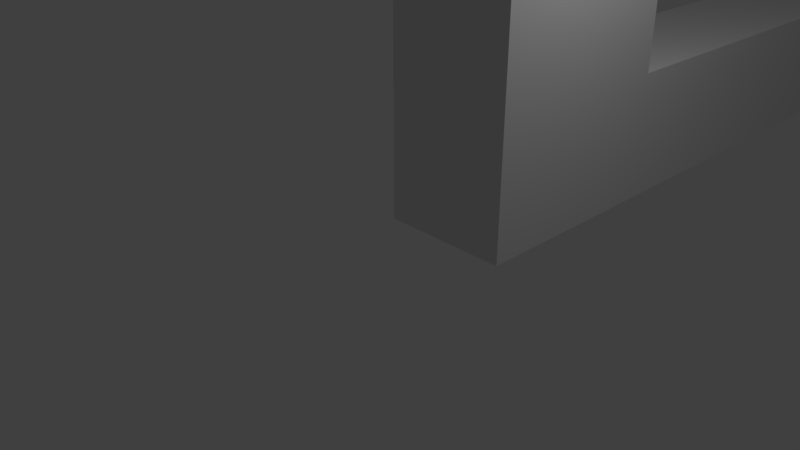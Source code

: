 # Source: 209DeurAchterNF.blend  (saved by Blender 2.78.0; exported with 4.5.12 LTS)
import bpy
from mathutils import Matrix  # noqa: F401  (used for matrix-valued properties, if any)

bpy.ops.wm.read_factory_settings(use_empty=True)
scene = bpy.context.scene
scene.name = 'Scene'

# ---- collections
col_collection_1 = bpy.data.collections.new('Collection 1'); scene.collection.children.link(col_collection_1)

# ---- world
world_world = bpy.data.worlds.new('World'); scene.world = world_world
world_world.color = (0.05088, 0.05088, 0.05088)
world_world.use_sun_shadow = False
world_world.sun_shadow_jitter_overblur = 0.0
world_world.cycles.sampling_method = 'MANUAL'

# ---- cameras
cam_camera = bpy.data.cameras.new('Camera')
cam_camera.clip_end = 100.0
cam_camera.lens = 35.0
cam_camera.sensor_width = 32.0
cam_camera.sensor_height = 18.0
cam_camera.ortho_scale = 7.314
cam_camera.dof.focus_distance = 0.0
cam_camera.dof.aperture_fstop = 128.0

# ---- lights
light_lamp = bpy.data.lights.new('Lamp', 'POINT')
light_lamp.transmission_factor = 0.0
light_lamp.cutoff_distance = 30.0
light_lamp.energy = 100.0
light_lamp.shadow_buffer_clip_start = 1.001
light_lamp.shadow_soft_size = 0.1
light_lamp.shadow_maximum_resolution = 0.006
light_lamp.use_absolute_resolution = True

# ---- meshes
me_cube_001 = bpy.data.meshes.new('Cube.001')
me_cube_001.from_pydata([(-1.0, -1.0, -1.0), (-1.0, -1.0, 1.0), (-1.0, 1.0, -1.0), (-1.0, 1.0, 1.0), (1.0, -1.0, -1.0), (1.0, -1.0, 1.0), (1.0, 1.0, -1.0), (1.0, 1.0, 1.0), (1.0, 1.0, 0.0), (1.0, 0.0, -1.0), (1.0, 0.0, 1.0), (1.0, -1.0, 0.0), (1.0, 0.0, 0.0), (1.0, 1.0, -0.5), (1.0, 0.5, -1.0), (1.0, -0.5, 1.0), (1.0, -1.0, -0.5), (1.0, 1.0, 0.5), (1.0, -0.5, -1.0), (1.0, 0.5, 1.0), (1.0, -1.0, 0.5), (1.0, -0.5, 0.0), (1.0, 0.0, -0.5), (1.0, 0.0, 0.5), (1.0, 0.5, 0.5), (1.0, -0.5, -0.5), (1.0, -0.5, 0.5), (1.0, 1.0, -0.75), (1.0, 0.75, -1.0), (1.0, -0.75, 1.0), (1.0, -1.0, -0.75), (1.0, 1.0, 0.25), (1.0, 0.25, 1.0), (1.0, -1.0, 0.25), (-1.0, -1.0, 0.0625), (1.0, 0.0, -0.75), (1.0, 0.0, 0.25), (1.0, 1.0, -0.25), (1.0, 0.25, -1.0), (1.0, -0.25, 1.0), (1.0, -1.0, -0.25), (1.0, 1.0, 0.75), (1.0, -0.75, -1.0), (1.0, 0.75, 1.0), (1.0, -1.0, 0.75), (1.0, 0.0, -0.25), (-1.0, -0.375, 0.5), (1.0, 0.25, 0.5), (1.0, 0.75, 0.5), (-1.0, -0.5, -0.125), (1.0, -0.5, -0.75), (1.0, -0.5, -0.25), (1.0, -0.75, 0.5), (1.0, -0.25, 0.5), (1.0, -0.5, 0.25), (-1.0, -0.5, -0.625), (-1.0, -0.375, 0.9375), (-1.0, 0.0625, 1.0), (-1.0, 1.0, -0.0625), (1.0, 1.0, -0.875), (1.0, 0.875, -1.0), (1.0, -0.875, 1.0), (1.0, -1.0, -0.875), (1.0, 1.0, 0.125), (1.0, 0.125, 1.0), (1.0, -1.0, 0.125), (-1.0, 0.0, 0.9375), (1.0, 0.0, -0.875), (1.0, 0.0, 0.125), (1.0, 1.0, -0.375), (1.0, 0.375, -1.0), (1.0, -0.375, 1.0), (1.0, -1.0, -0.375), (1.0, 1.0, 0.625), (1.0, -0.625, -1.0), (1.0, 0.625, 1.0), (1.0, -1.0, 0.625), (1.0, 0.0, -0.375), (1.0, 0.125, 0.5), (1.0, 0.625, 0.5), (-1.0, 0.0, -0.0625), (1.0, -0.5, -0.875), (1.0, -0.5, -0.375), (1.0, -0.875, 0.5), (1.0, -0.375, 0.5), (1.0, -0.5, 0.125), (-1.0, 0.875, -1.0), (1.0, 1.0, -0.625), (1.0, 0.625, -1.0), (1.0, -0.625, 1.0), (1.0, -1.0, -0.625), (1.0, 1.0, 0.375), (1.0, 0.375, 1.0), (1.0, -1.0, 0.375), (-1.0, -0.9375, 0.0), (1.0, 0.0, -0.625), (1.0, 0.0, 0.375), (1.0, 1.0, -0.125), (1.0, 0.125, -1.0), (1.0, -0.125, 1.0), (1.0, -1.0, -0.125), (1.0, 1.0, 0.875), (1.0, -0.875, -1.0), (1.0, 0.875, 1.0), (1.0, -1.0, 0.875), (1.0, 0.0, -0.125), (-1.0, -1.0, -0.875), (1.0, 0.375, 0.5), (1.0, 0.875, 0.5), (-1.0, -0.875, 1.0), (-1.0, 0.9375, -0.875), (1.0, -0.5, -0.625), (1.0, -0.5, -0.125), (1.0, -0.625, 0.5), (1.0, -0.125, 0.5), (1.0, -0.5, 0.375), (-1.0, 1.0, 0.875), (-1.0, 0.0, -0.125), (-1.0, 0.875, -0.9375), (-1.0, 1.0, -0.9375), (-1.0, 0.9375, 1.0), (-1.0, 0.0625, 0.0), (-1.0, 1.0, 0.9375), (-1.0, -0.9375, 1.0), (-1.0, -1.0, -0.9375), (-1.0, -1.0, 0.9375), (-1.0, -0.9375, -1.0), (-1.0, 0.9375, -1.0), (-1.0, 0.0625, -0.5), (-1.0, 1.0, -0.125), (-1.0, 0.125, 1.0), (-1.0, -1.0, 0.125), (-1.0, 0.0, 0.375), (-1.0, 0.0, -0.625), (-1.0, 0.625, 0.9375), (-1.0, 0.9375, 0.875), (-1.0, 1.0, 0.375), (-1.0, -0.375, 1.0), (-1.0, -1.0, -0.375), (-1.0, 0.375, -1.0), (-1.0, 0.875, 0.9375), (-1.0, -0.4375, -0.5), (-1.0, -0.9375, -0.5), (-1.0, -0.5, -0.5625), (-1.0, -0.5, -0.0625), (-1.0, -0.4375, 0.5), (-1.0, -0.9375, 0.5), (-1.0, -0.5, 0.4375), (-1.0, -0.5, 0.9375), (-1.0, 0.5625, 0.5), (1.0, 1.0, -0.9375), (1.0, 0.9375, -1.0), (1.0, -0.9375, 1.0), (1.0, -1.0, -0.9375), (1.0, 1.0, 0.0625), (1.0, 0.0625, 1.0), (1.0, -1.0, 0.0625), (1.0, -0.9375, 0.0), (1.0, 0.0625, 0.0), (1.0, 0.0, -0.9375), (1.0, 0.0, 0.0625), (1.0, 1.0, -0.4375), (1.0, 0.4375, -1.0), (1.0, -0.4375, 1.0), (1.0, -1.0, -0.4375), (1.0, 1.0, 0.5625), (1.0, -0.5625, -1.0), (1.0, 0.5625, 1.0), (1.0, -1.0, 0.5625), (1.0, -0.4375, 0.0), (1.0, 0.0, -0.4375), (1.0, 0.0625, 0.5), (1.0, 0.5625, 0.5), (1.0, 0.0625, -0.5), (1.0, 0.5, -0.9375), (1.0, -0.9375, -0.5), (1.0, -0.4375, -0.5), (1.0, -0.5, -0.9375), (1.0, -0.5, -0.4375), (1.0, -0.9375, 0.5), (1.0, -0.4375, 0.5), (1.0, -0.5, 0.0625), (1.0, 1.0, -0.6875), (1.0, 0.6875, -1.0), (1.0, -0.6875, 1.0), (1.0, -1.0, -0.6875), (1.0, 1.0, 0.3125), (1.0, 0.3125, 1.0), (1.0, -1.0, 0.3125), (-1.0, 0.0625, 0.5), (1.0, 0.0, -0.6875), (1.0, 0.0, 0.3125), (1.0, 1.0, -0.1875), (1.0, 0.1875, -1.0), (1.0, -0.1875, 1.0), (1.0, -1.0, -0.1875), (1.0, 1.0, 0.8125), (1.0, -0.8125, -1.0), (1.0, 0.8125, 1.0), (1.0, -1.0, 0.8125), (1.0, 0.0, -0.1875), (1.0, 0.3125, 0.5), (1.0, 0.8125, 0.5), (-1.0, 0.5, 0.4375), (1.0, -0.5, -0.6875), (1.0, -0.5, -0.1875), (1.0, -0.6875, 0.5), (1.0, -0.1875, 0.5), (1.0, -0.5, 0.3125), (1.0, -0.4375, 0.25), (1.0, -0.9375, 0.25), (-1.0, 0.5, 0.9375), (-1.0, 1.0, -0.5625), (1.0, -0.4375, -0.25), (1.0, -0.4375, -0.75), (1.0, -0.9375, -0.75), (-1.0, 0.5625, 1.0), (1.0, -0.75, -0.9375), (1.0, 0.75, -0.9375), (1.0, 0.0625, -0.75), (1.0, 0.25, -0.9375), (1.0, 0.0625, 0.25), (1.0, 0.0625, -0.25), (1.0, -0.9375, -0.25), (-1.0, -1.0, 0.5625), (-1.0, -0.5625, -1.0), (1.0, -0.9375, 0.75), (1.0, 1.0, -0.8125), (1.0, 0.8125, -1.0), (1.0, -0.8125, 1.0), (1.0, -1.0, -0.8125), (1.0, 1.0, 0.1875), (1.0, 0.1875, 1.0), (1.0, -1.0, 0.1875), (1.0, 0.0, -0.8125), (1.0, 0.0, 0.1875), (1.0, 1.0, -0.3125), (1.0, 0.3125, -1.0), (1.0, -0.3125, 1.0), (1.0, -1.0, -0.3125), (1.0, 1.0, 0.6875), (1.0, -0.6875, -1.0), (1.0, 0.6875, 1.0), (1.0, -1.0, 0.6875), (1.0, 0.0, -0.3125), (1.0, 0.1875, 0.5), (1.0, 0.6875, 0.5), (1.0, -0.5, -0.8125), (1.0, -0.5, -0.3125), (1.0, -0.8125, 0.5), (1.0, -0.3125, 0.5), (1.0, -0.5, 0.1875), (1.0, 1.0, -0.5625), (1.0, 0.5625, -1.0), (1.0, -0.5625, 1.0), (1.0, -1.0, -0.5625), (1.0, 1.0, 0.4375), (1.0, -0.4375, -1.0), (1.0, 0.4375, 1.0), (1.0, -1.0, 0.4375), (-1.0, 0.3125, 0.5), (1.0, 0.0, -0.5625), (1.0, 0.0, 0.4375), (1.0, 1.0, -0.0625), (1.0, 0.0625, -1.0), (1.0, -0.0625, 1.0), (1.0, -1.0, -0.0625), (1.0, 1.0, 0.9375), (1.0, -0.9375, -1.0), (1.0, 0.9375, 1.0), (1.0, -1.0, 0.9375), (1.0, 0.9375, 0.0), (1.0, 0.0, -0.0625), (1.0, 0.0, 0.9375), (1.0, 0.4375, 0.5), (1.0, 0.9375, 0.5), (1.0, 0.5, 0.4375), (1.0, 0.5, 0.9375), (1.0, 0.9375, -0.5), (-1.0, 0.8125, 0.5), (1.0, -0.5, -0.5625), (1.0, -0.5, -0.0625), (1.0, -0.5625, 0.5), (1.0, -0.0625, 0.5), (1.0, -0.5, 0.4375), (1.0, -0.5, 0.9375), (1.0, -0.25, 0.9375), (1.0, -0.25, 0.4375), (-1.0, -0.5, 0.1875), (1.0, -0.75, 0.4375), (-1.0, -0.6875, 0.5), (-1.0, -0.1875, 0.5), (-1.0, -0.5, -0.3125), (1.0, 0.9375, -0.25), (1.0, 0.9375, -0.75), (1.0, 0.9375, 0.75), (1.0, 0.75, 0.9375), (1.0, 0.9375, 0.25), (1.0, 0.75, 0.4375), (1.0, 0.25, 0.4375), (1.0, 0.25, 0.9375), (-1.0, -0.5, -0.8125), (1.0, -0.75, 0.9375), (1.0, -0.625, 0.9375), (1.0, -0.9375, 0.625), (-1.0, 0.6875, -1.0), (1.0, -0.9375, -0.375), (-1.0, -1.0, -0.6875), (-1.0, -0.6875, 1.0), (1.0, 0.0625, -0.375), (1.0, 0.375, 0.9375), (-1.0, 1.0, -0.875), (-1.0, 0.875, 1.0), (-1.0, -1.0, 0.875), (-1.0, -0.875, -1.0), (1.0, 0.375, 0.4375), (1.0, 0.0625, 0.125), (1.0, 0.9375, 0.375), (1.0, 0.875, 0.4375), (1.0, 0.9375, 0.125), (1.0, 0.9375, 0.875), (1.0, 0.875, 0.9375), (1.0, 0.9375, 0.625), (1.0, 0.375, -0.9375), (1.0, 0.0625, -0.875), (1.0, 0.125, -0.9375), (1.0, 0.9375, -0.625), (1.0, 0.9375, -0.875), (1.0, 0.875, -0.9375), (1.0, 0.625, -0.9375), (1.0, 0.9375, -0.125), (1.0, 0.9375, -0.375), (-1.0, -0.4375, -0.375), (-1.0, 1.0, 0.6875), (-1.0, 0.0, -0.3125), (1.0, -0.625, -0.9375), (1.0, -0.9375, -0.875), (1.0, -0.875, -0.9375), (-1.0, 1.0, -0.3125), (1.0, -0.4375, -0.875), (1.0, -0.4375, -0.375), (-1.0, 0.3125, 1.0), (-1.0, -1.0, 0.3125), (1.0, -0.625, 0.4375), (-1.0, 0.0, 0.1875), (-1.0, 0.0, -0.8125), (-1.0, -0.4375, -0.125), (1.0, -0.9375, 0.125), (-1.0, 0.125, -1.0), (-1.0, -1.0, -0.125), (1.0, -0.125, 0.4375), (-1.0, -0.125, 1.0), (-1.0, 1.0, 0.125), (1.0, -0.4375, 0.125), (-1.0, 0.0, -0.875), (-1.0, 0.0, 0.125), (1.0, -0.125, 0.9375), (-1.0, 0.25, -1.0), (-1.0, -1.0, -0.25), (-1.0, -0.25, 1.0), (-1.0, 1.0, 0.25), (-1.0, 0.0, -0.75), (-1.0, 0.0, 0.25), (-1.0, -1.0, 0.25), (-1.0, 0.25, 1.0), (1.0, -0.375, 0.9375), (1.0, -0.4375, 0.375), (-1.0, -1.0, 0.375), (-1.0, 0.375, 1.0), (1.0, -0.375, 0.4375), (1.0, -0.9375, 0.375), (-1.0, 1.0, 0.1875), (-1.0, -0.1875, 1.0), (1.0, -0.875, 0.4375), (1.0, -0.4375, -0.125), (-1.0, 1.0, -0.375), (-1.0, 0.0, -0.375), (1.0, -0.4375, -0.625), (-1.0, 1.0, 0.625), (1.0, -0.9375, -0.625), (-1.0, -1.0, -0.1875), (-1.0, 0.1875, -1.0), (1.0, 0.0625, -0.625), (-1.0, 1.0, -0.25), (-1.0, 0.0, -0.25), (1.0, 0.625, 0.9375), (1.0, 0.625, 0.4375), (1.0, 0.0625, 0.375), (1.0, 0.125, 0.4375), (-1.0, 1.0, 0.75), (1.0, 0.125, 0.9375), (1.0, 0.0625, -0.125), (1.0, -0.9375, -0.125), (-1.0, 0.9375, -0.125), (1.0, -0.9375, 0.875), (-1.0, -0.75, 1.0), (-1.0, -1.0, -0.75), (1.0, -0.875, 0.9375), (1.0, -0.8125, 0.9375), (-1.0, 0.75, -1.0), (1.0, -0.9375, 0.8125), (1.0, -0.9375, -0.1875), (1.0, 0.0625, -0.1875), (1.0, 0.1875, 0.9375), (1.0, 0.1875, 0.4375), (1.0, 0.0625, 0.3125), (1.0, 0.6875, 0.4375), (1.0, 0.6875, 0.9375), (1.0, 0.0625, -0.6875), (1.0, -0.9375, -0.6875), (-1.0, -0.625, 1.0), (-1.0, -1.0, -0.625), (1.0, -0.4375, -0.6875), (-1.0, 0.625, -1.0), (1.0, -0.4375, -0.1875), (1.0, -0.8125, 0.4375), (1.0, -0.9375, 0.3125), (1.0, -0.3125, 0.4375), (1.0, -0.4375, 0.3125), (1.0, -0.3125, 0.9375), (-1.0, -0.5, -0.75), (-1.0, -0.5, -0.25), (-1.0, -0.25, 0.5), (-1.0, -0.75, 0.5), (-1.0, -0.5, 0.25), (1.0, -0.0625, 0.9375), (-1.0, 0.75, 0.5), (-1.0, 0.25, 0.5), (1.0, -0.4375, 0.0625), (-1.0, -0.5, -0.875), (1.0, -0.0625, 0.4375), (-1.0, -0.5, -0.375), (-1.0, -0.125, 0.5), (1.0, -0.9375, 0.0625), (1.0, -0.5625, 0.4375), (-1.0, -0.625, 0.5), (-1.0, -0.5, 0.125), (1.0, -0.4375, -0.4375), (-1.0, 0.875, 0.5), (-1.0, 0.375, 0.5), (-1.0, -0.625, -1.0), (-1.0, -1.0, 0.625), (1.0, -0.4375, -0.9375), (-1.0, 0.625, 1.0), (-1.0, 1.0, -0.625), (1.0, -0.8125, -0.9375), (1.0, -0.9375, -0.9375), (-1.0, -0.125, 0.9375), (1.0, -0.5625, -0.9375), (1.0, -0.6875, -0.9375), (1.0, 0.9375, -0.3125), (1.0, 0.9375, -0.4375), (1.0, 0.9375, -0.0625), (1.0, 0.9375, -0.1875), (1.0, 0.6875, -0.9375), (1.0, 0.5625, -0.9375), (1.0, 0.9375, -0.8125), (1.0, 0.9375, -0.9375), (1.0, 0.8125, -0.9375), (1.0, 0.9375, -0.5625), (1.0, 0.9375, -0.6875), (1.0, 0.1875, -0.9375), (1.0, 0.0625, -0.9375), (1.0, 0.4375, -0.9375), (1.0, 0.3125, -0.9375), (-1.0, 1.0, -0.75), (1.0, 0.9375, 0.6875), (1.0, 0.9375, 0.5625), (-1.0, 0.75, 1.0), (1.0, 0.9375, 0.9375), (1.0, 0.9375, 0.8125), (-1.0, -1.0, 0.75), (1.0, 0.9375, 0.1875), (1.0, 0.9375, 0.0625), (1.0, 0.9375, 0.4375), (1.0, 0.9375, 0.3125), (1.0, 0.0625, 0.0625), (1.0, 0.4375, 0.4375), (-1.0, -0.75, -1.0), (-1.0, 0.5, 0.5), (-1.0, -0.5, 0.5), (-1.0, -0.5, -0.5), (-1.0, 0.5, -1.0), (1.0, 0.4375, 0.9375), (-1.0, -1.0, -0.5), (-1.0, -0.5, 1.0), (1.0, 0.0625, -0.4375), (-1.0, 0.9375, -0.625), (1.0, -0.9375, -0.4375), (-1.0, 1.0, 0.5), (1.0, -0.9375, 0.5625), (-1.0, -0.5, 0.0), (-1.0, 0.0, -0.5), (-1.0, 0.0, 0.5), (1.0, -0.5625, 0.9375), (-1.0, 1.0, -0.5), (-1.0, 0.5, 1.0), (1.0, -0.6875, 0.9375), (-1.0, -1.0, 0.5), (1.0, -0.9375, 0.6875), (1.0, -0.9375, -0.3125), (1.0, 0.0625, -0.3125), (1.0, 0.3125, 0.9375), (-1.0, -0.5, -1.0), (-1.0, 0.0, 0.0), (1.0, 0.3125, 0.4375), (1.0, 0.0625, 0.1875), (1.0, 0.8125, 0.4375), (1.0, 0.8125, 0.9375), (-1.0, 1.0, 0.0), (-1.0, 0.0, 1.0), (1.0, 0.0625, -0.8125), (1.0, -0.9375, -0.8125), (-1.0, 0.125, 0.5), (-1.0, 0.625, 0.5), (1.0, -0.4375, -0.8125), (-1.0, -0.5, 0.375), (1.0, -0.4375, -0.3125), (1.0, -0.6875, 0.4375), (1.0, -0.9375, 0.1875), (1.0, -0.1875, 0.4375), (-1.0, -0.875, 0.5), (1.0, -0.4375, 0.1875), (1.0, -0.1875, 0.9375), (-1.0, -1.0, 0.0), (-1.0, 0.0, -1.0), (1.0, -0.4375, 0.9375), (1.0, -0.4375, 0.4375), (1.0, -0.9375, 0.4375), (1.0, -0.4375, -0.0625), (1.0, -0.4375, -0.5625), (1.0, -0.9375, -0.5625), (1.0, 0.0625, -0.5625), (1.0, 0.5625, 0.9375), (1.0, 0.5625, 0.4375), (1.0, 0.0625, 0.4375), (1.0, 0.0625, 0.9375), (1.0, 0.0625, -0.0625), (1.0, -0.9375, -0.0625), (1.0, -0.9375, 0.9375), (-1.0, 0.0, 0.4375), (-1.0, 0.0, -0.5625), (-1.0, -0.4375, 0.0), (-1.0, 1.0, 0.4375), (-1.0, -0.4375, 1.0), (-1.0, -1.0, -0.4375), (-1.0, 0.4375, -1.0), (-1.0, -0.4375, -0.25), (-1.0, -0.25, 0.9375), (-1.0, 0.0625, -0.75), (-1.0, 0.0625, -0.25), (-1.0, -0.4375, -0.75), (-1.0, -0.9375, -0.75), (-1.0, 0.9375, 0.625), (-1.0, 0.125, 0.9375), (-1.0, 0.125, 0.4375), (-1.0, 0.0625, 0.375), (-1.0, 0.0625, 0.125), (-1.0, -0.9375, -0.25), (-1.0, -0.4375, 0.25), (-1.0, -0.25, 0.4375), (-1.0, -0.9375, 0.25), (-1.0, -0.75, 0.4375), (-1.0, -0.9375, 0.75), (-1.0, 0.625, 0.4375), (-1.0, -0.75, 0.9375), (-1.0, 0.75, 0.4375), (-1.0, 0.0625, 0.25), (-1.0, 0.25, 0.4375), (-1.0, 0.9375, -0.375), (-1.0, 0.25, 0.9375), (-1.0, 0.75, 0.9375), (-1.0, 1.0, -0.8125), (-1.0, 0.8125, 1.0), (-1.0, 0.375, 0.9375), (-1.0, -1.0, 0.8125), (-1.0, -0.8125, -1.0), (-1.0, 0.9375, 0.75), (-1.0, 0.9375, 0.125), (-1.0, -0.875, 0.9375), (-1.0, -0.9375, 0.875), (-1.0, -0.9375, 0.625), (-1.0, -0.875, 0.4375), (-1.0, -0.9375, 0.375), (-1.0, 0.9375, 0.25), (-1.0, 0.375, 0.4375), (-1.0, -0.75, -0.9375), (-1.0, -0.9375, 0.125), (-1.0, -0.375, 0.4375), (-1.0, -0.4375, 0.375), (-1.0, -0.4375, 0.125), (-1.0, -0.9375, -0.125), (-1.0, -0.9375, -0.375), (-1.0, -0.9375, -0.625), (-1.0, -0.875, -0.9375), (-1.0, -0.9375, -0.875), (-1.0, -0.625, -0.9375), (-1.0, -0.4375, -0.625), (-1.0, -0.4375, -0.875), (-1.0, 0.0625, -0.125), (-1.0, 0.0625, -0.375), (-1.0, 0.25, -0.9375), (-1.0, 0.75, -0.9375), (-1.0, 0.875, 0.4375), (-1.0, 0.9375, -0.75), (-1.0, 0.9375, 0.375), (-1.0, -0.625, 0.9375), (-1.0, 0.9375, -0.25), (-1.0, 0.3125, -1.0), (-1.0, -1.0, -0.3125), (-1.0, -0.3125, 1.0), (-1.0, 1.0, 0.3125), (-1.0, 0.0, -0.6875), (-1.0, 0.0, 0.3125), (-1.0, -1.0, 0.1875), (-1.0, 0.1875, 1.0), (-1.0, 1.0, -0.1875), (-1.0, 0.0, -0.1875), (-1.0, -0.625, 0.4375), (-1.0, 1.0, 0.8125), (-1.0, -0.8125, 1.0), (-1.0, -1.0, -0.8125), (-1.0, 0.8125, -1.0), (-1.0, -0.5, -0.6875), (-1.0, -0.5, -0.1875), (-1.0, -0.3125, 0.5), (-1.0, -0.8125, 0.5), (-1.0, -0.5, 0.3125), (-1.0, 0.6875, 0.5), (-1.0, 0.1875, 0.5), (-1.0, -0.125, 0.4375), (-1.0, 1.0, -0.6875), (-1.0, 0.6875, 1.0), (-1.0, -1.0, 0.6875), (-1.0, -0.6875, -1.0), (-1.0, 0.4375, 0.5), (-1.0, 0.9375, 0.5), (-1.0, -0.5, 0.0625), (-1.0, -0.5625, 0.5), (-1.0, -0.0625, 0.5), (-1.0, -0.5, -0.4375), (-1.0, -0.5, -0.9375), (-1.0, 0.5, -0.9375), (-1.0, 0.9375, -0.5), (-1.0, 0.5625, -1.0), (-1.0, -1.0, -0.5625), (-1.0, -0.5625, 1.0), (-1.0, 1.0, 0.5625), (-1.0, 0.0, -0.4375), (-1.0, 1.0, -0.4375), (-1.0, 0.4375, 1.0), (-1.0, -1.0, 0.4375), (-1.0, -0.4375, -1.0), (-1.0, 0.0625, -0.625), (-1.0, 0.125, -0.9375), (-1.0, 0.0625, -0.875), (-1.0, 0.375, -0.9375), (-1.0, 0.625, -0.9375), (-1.0, 0.0, 0.0625), (-1.0, 0.0, -0.9375), (-1.0, 0.9375, 0.0), (-1.0, 1.0, 0.0625), (-1.0, -0.0625, 1.0), (-1.0, -1.0, -0.0625), (-1.0, 0.0625, -1.0), (-1.0, 0.4375, -0.9375), (-1.0, 0.3125, -0.9375), (-1.0, 0.9375, -0.0625), (-1.0, -0.0625, 0.9375), (-1.0, 0.9375, -0.5625), (-1.0, 0.1875, -0.9375), (-1.0, 0.0625, -0.9375), (-1.0, -0.9375, 0.5625), (-1.0, -0.9375, 0.6875), (-1.0, -0.9375, 0.8125), (-1.0, -0.9375, 0.9375), (-1.0, 0.9375, 0.0625), (-1.0, 0.5625, 0.4375), (-1.0, -0.0625, 0.4375), (-1.0, -0.5625, 0.4375), (-1.0, -0.5625, 0.9375), (-1.0, 0.0625, -0.8125), (-1.0, 0.9375, 0.4375), (-1.0, 0.4375, 0.4375), (-1.0, 0.4375, 0.9375), (-1.0, 0.9375, -0.3125), (-1.0, 0.0625, -0.6875), (-1.0, 0.0625, -0.5625), (-1.0, -0.3125, 0.9375), (-1.0, 0.9375, -0.8125), (-1.0, 0.0625, -0.4375), (-1.0, 0.0625, -0.3125), (-1.0, 0.0625, -0.1875), (-1.0, 0.0625, -0.0625), (-1.0, -0.4375, -0.9375), (-1.0, -0.4375, -0.8125), (-1.0, -0.4375, -0.6875), (-1.0, -0.4375, -0.5625), (-1.0, -0.5625, -0.9375), (-1.0, -0.6875, -0.9375), (-1.0, -0.3125, 0.4375), (-1.0, -0.8125, 0.4375), (-1.0, -0.8125, -0.9375), (-1.0, -0.9375, -0.9375), (-1.0, -0.9375, -0.8125), (-1.0, -0.8125, 0.9375), (-1.0, 0.9375, 0.1875), (-1.0, 0.6875, 0.4375), (-1.0, -0.9375, -0.6875), (-1.0, -0.9375, -0.5625), (-1.0, 0.1875, 0.4375), (-1.0, -0.9375, -0.4375), (-1.0, -0.9375, -0.3125), (-1.0, 0.1875, 0.9375), (-1.0, 0.9375, 0.6875), (-1.0, 0.0625, 0.0625), (-1.0, 0.0625, 0.1875), (-1.0, 0.0625, 0.3125), (-1.0, 0.0625, 0.4375), (-1.0, 0.0625, 0.9375), (-1.0, 0.9375, 0.5625), (-1.0, 0.5625, 0.9375), (-1.0, 0.9375, 0.8125), (-1.0, 0.8125, 0.9375), (-1.0, 0.6875, 0.9375), (-1.0, 0.9375, -0.1875), (-1.0, -0.9375, -0.1875), (-1.0, -0.9375, -0.0625), (-1.0, -0.1875, 0.9375), (-1.0, 0.9375, -0.6875), (-1.0, -0.4375, 0.0625), (-1.0, -0.4375, 0.1875), (-1.0, -0.4375, 0.3125), (-1.0, -0.4375, 0.4375), (-1.0, -0.1875, 0.4375), (-1.0, -0.9375, 0.0625), (-1.0, -0.9375, 0.1875), (-1.0, -0.6875, 0.4375), (-1.0, -0.9375, 0.3125), (-1.0, -0.9375, 0.4375), (-1.0, -0.6875, 0.9375), (-1.0, 0.9375, 0.3125), (-1.0, 0.8125, 0.4375), (-1.0, 0.3125, 0.4375), (-1.0, 0.3125, 0.9375), (-1.0, 0.9375, -0.4375), (-1.0, -0.4375, -0.4375), (-1.0, -0.4375, -0.3125), (-1.0, -0.4375, -0.1875), (-1.0, -0.4375, -0.0625), (-1.0, -0.4375, 0.9375), (-1.0, 0.9375, -0.9375), (-1.0, 0.8125, -0.9375), (-1.0, 0.6875, -0.9375), (-1.0, 0.5625, -0.9375), (-1.0, 0.9375, 0.9375)], [], [(2, 119, 311, 572, 465, 631, 444, 212, 495, 649, 375, 338, 383, 616, 129, 58, 509, 661, 352, 371, 360, 611, 136, 543, 489, 647, 378, 333, 389, 619, 116, 122, 3, 7, 267, 101, 196, 41, 240, 73, 165, 17, 256, 91, 186, 31, 231, 63, 154, 8, 263, 97, 192, 37, 236, 69, 161, 13, 252, 87, 182, 27, 227, 59, 150, 6), (4, 153, 62, 230, 30, 185, 90, 255, 16, 164, 72, 239, 40, 195, 100, 266, 11, 156, 65, 233, 33, 188, 93, 259, 20, 168, 76, 243, 44, 199, 104, 270, 5, 1, 125, 313, 575, 471, 633, 441, 224, 498, 651, 367, 342, 363, 614, 131, 34, 524, 663, 349, 380, 358, 609, 138, 545, 484, 645, 411, 307, 396, 621, 106, 124, 0), (703, 446, 177, 641), (7, 3, 120, 312, 573, 468, 632, 443, 216, 496, 650, 368, 341, 364, 615, 130, 57, 510, 662, 351, 372, 359, 610, 137, 544, 485, 646, 410, 308, 395, 620, 109, 123, 1, 5, 152, 61, 229, 29, 184, 89, 254, 15, 163, 71, 238, 39, 194, 99, 265, 10, 155, 64, 232, 32, 187, 92, 258, 19, 167, 75, 242, 43, 198, 103, 269), (718, 535, 462, 671), (671, 462, 457, 751), (206, 52, 249, 83, 179, 528, 373, 415, 289, 518, 343, 434, 284, 26, 282, 113), (260, 439, 635, 479, 149, 514, 628, 426, 279, 438, 636, 682, 603, 742, 566, 707, 564, 677, 203, 683, 585, 743, 568, 710, 555, 718, 189, 513, 629, 427), (540, 525, 9, 262), (527, 733, 540, 262), (739, 146, 521, 626, 423, 290, 435, 638, 480, 147, 679, 618, 737, 562, 701, 582), (739, 147, 284, 528), (172, 24, 274, 107, 201, 47, 245, 78, 171, 535, 388, 404, 299, 505, 315, 477, 276, 534, 386, 406, 298, 507, 318, 474, 275, 108, 202, 48, 246, 79), (177, 284, 147, 641), (755, 120, 3, 122, 116, 619, 389, 333, 378, 647, 489, 543, 136, 611, 360, 371, 352, 661, 509, 58, 129, 616, 383, 338, 375, 649, 495, 212, 444, 631, 465, 572, 311, 119, 2, 127, 86, 622, 399, 305, 413, 644, 482, 546, 139, 608, 357, 381, 348, 664, 525, 659, 354, 345, 361, 612, 133, 541, 492, 648, 376, 334, 384, 617, 117, 80, 504, 658, 355, 344, 362, 613, 132, 540, 678, 630, 734, 560, 700, 588, 733, 589, 732, 559, 731, 590, 730, 542, 749, 346, 748, 547, 747, 332, 746, 141, 697, 597, 696, 551, 695, 598, 694, 652, 503, 225, 440, 634, 478, 576, 314, 126, 0, 124, 106, 621, 396, 307, 411, 645, 484, 545, 138, 609, 358, 380, 349, 663, 524, 34, 131, 614, 363, 342, 367, 651, 498, 224, 441, 633, 471, 575, 313, 125, 1, 123, 109, 620, 395, 308, 410, 646, 485, 544, 137, 610, 359, 372, 351, 662, 510, 57, 130, 615, 364, 341, 368, 650, 496, 216, 443, 632, 468, 573, 312, 140, 723, 571, 724, 134, 721, 211, 684, 574, 744, 570, 713, 554, 719, 66, 668, 447, 728, 548, 688, 56, 750, 148, 680, 606, 740, 565, 705, 579, 675, 580, 674, 563, 673, 581, 672, 146, 739, 583, 738, 561, 736, 587, 735, 94, 727, 591, 726, 558, 712, 592, 711, 142, 709, 593, 708, 552, 704, 595, 703, 594, 702, 586, 699, 596, 698, 641, 429, 301, 420, 623, 55, 143, 481, 640, 431, 292, 421, 624, 49, 144, 491, 637, 436, 288, 424, 627, 516, 147, 480, 145, 46, 625, 422, 291, 432, 639, 493, 189, 718, 556, 717, 567, 716, 557, 715, 121, 693, 599, 692, 550, 691, 600, 690, 128, 687, 653, 686, 549, 681, 655, 671, 654, 670, 601, 666, 656, 665, 642, 754, 657, 753, 602, 752, 118, 751, 110, 689, 604, 729, 487, 669, 643, 745, 569, 685, 607, 725, 393, 667, 660, 676, 578, 706, 584, 741, 605, 682, 636, 720, 553, 714, 577, 722, 135), (739, 528, 446, 703), (397, 61, 152, 539), (140, 312, 120, 755), (474, 682, 751, 457), (535, 718, 682, 474), (275, 636, 146, 179), (179, 146, 675, 539), (755, 636, 275, 469), (539, 675, 755, 469), (4, 0, 652, 257), (2, 6, 9, 525), (733, 527, 257, 652), (539, 152, 5, 270, 104, 199, 44, 243, 76, 168, 20, 259, 93, 188, 33, 233, 65, 156, 11, 266, 100, 195, 40, 239, 72, 164, 16, 255, 90, 185, 30, 230, 62, 153, 4, 268, 102, 197, 42, 241, 74, 166, 18, 257, 442, 339, 515, 214, 412, 377, 530, 176, 437, 340, 517, 213, 414, 374, 529, 169, 428, 353, 522, 209, 418, 366, 527, 369, 417, 287, 520, 350, 430, 262, 96, 191, 36, 235, 68, 160, 12, 272, 105, 200, 45, 244, 77, 170, 22, 261, 95, 190, 35, 234, 67, 159, 9, 264, 98, 193, 38, 237, 70, 162, 14, 253, 88, 183, 28, 228, 60, 151, 6, 150, 59, 227, 27, 182, 87, 252, 13, 161, 69, 236, 37, 192, 97, 263, 8, 154, 63, 231, 31, 186, 91, 256, 17, 165, 73, 240, 41, 196, 101, 267, 7, 269, 103, 198, 43, 242, 75, 167, 19, 258, 92, 187, 32, 232, 64, 155, 10, 265, 99, 194, 39, 238, 71, 163, 15, 254, 89, 184, 29, 229, 61, 397, 398, 302, 497, 303, 494, 285, 526, 365, 419, 286, 523, 356, 425, 273, 536, 390, 403, 300, 502, 310, 483, 277, 533, 385, 407, 296, 508, 321, 469, 320, 470, 295, 466, 322, 467, 275, 474, 317, 475, 297, 472, 319, 473, 271, 452, 330, 453, 293, 450, 331, 451, 278, 459, 326, 460, 294, 456, 327, 457, 328, 458, 218, 454, 329, 455, 174, 463, 323, 464, 220, 461, 325, 462, 324, 511, 219, 408, 382, 532, 173, 486, 309, 501, 222, 402, 391, 537, 158, 476, 316, 506, 221, 405, 387, 535, 171, 23, 283, 114, 207, 53, 250, 84, 180, 26, 284, 115, 208, 54, 251, 85, 181, 21, 281, 112, 205, 51, 248, 82, 178, 25, 280, 111, 204, 50, 247, 81, 177, 448, 335, 449, 217, 445, 337, 446, 336, 512, 215, 409, 379, 531, 175, 488, 306, 500, 223, 401, 392, 538, 157, 433, 347, 519, 210, 416, 370, 528, 179, 490, 304, 499, 226, 400, 394)])
me_cube_001.use_remesh_preserve_volume = False
me_cube_001.use_remesh_preserve_attributes = False
me_cube_001.use_mirror_vertex_groups = False
me_cube_001.update()

# ---- objects
ob_cube_001 = bpy.data.objects.new('Cube.001', me_cube_001)
ob_lamp = bpy.data.objects.new('Lamp', light_lamp)
ob_camera = bpy.data.objects.new('Camera', cam_camera)

# ---- transforms, parenting, visibility, modifiers, constraints
ob_cube_001.location = (1.418, -0.1319, 26.35)
ob_cube_001.scale = (0.8058, 41.16, 25.58)
ob_cube_001.lineart.crease_threshold = 0.0
ob_lamp.location = (4.076, 1.005, 5.904)
ob_lamp.rotation_euler = (0.6503, 0.05522, 1.866)
ob_lamp.lock_rotations_4d = False
ob_lamp.empty_display_type = 'ARROWS'
ob_lamp.color = (0.0, 0.0, 0.0, 0.0)
ob_lamp.lineart.crease_threshold = 0.0
ob_camera.location = (7.481, -6.508, 5.344)
ob_camera.rotation_euler = (1.109, 0.0, 0.8149)
ob_camera.lock_rotations_4d = False
ob_camera.empty_display_type = 'ARROWS'
ob_camera.color = (0.0, 0.0, 0.0, 0.0)
ob_camera.display_type = 'WIRE'
ob_camera.lineart.crease_threshold = 0.0

# ---- collection membership
col_collection_1.objects.link(ob_cube_001)
col_collection_1.objects.link(ob_lamp)
col_collection_1.objects.link(ob_camera)

# ---- scene / render settings (as saved in the file)
scene.camera = ob_camera
scene.frame_start = 1; scene.frame_end = 250; scene.frame_set(1)
scene.render.engine = 'BLENDER_EEVEE_NEXT'
scene.render.resolution_percentage = 50
scene.render.dither_intensity = 0.0
scene.cycles.use_denoising = False
scene.cycles.samples = 128
scene.cycles.sampling_pattern = 'TABULATED_SOBOL'
scene.cycles.light_sampling_threshold = 0.0
scene.cycles.use_adaptive_sampling = False
scene.cycles.use_light_tree = False
scene.cycles.blur_glossy = 0.0
scene.cycles.sample_clamp_indirect = 0.0
scene.view_settings.view_transform = 'Standard'
bpy.context.view_layer.update()
